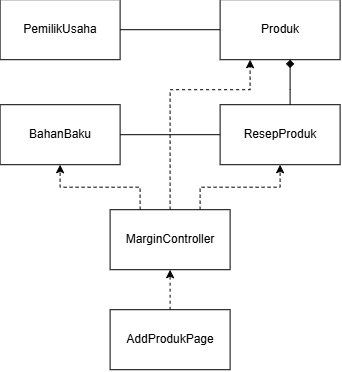

The diagram above was exported from draw.io. Its source (the exported page's mxGraphModel, read from the mxfile embedded in the PNG):
<mxGraphModel dx="547" dy="324" grid="1" gridSize="10" guides="1" tooltips="1" connect="1" arrows="1" fold="1" page="1" pageScale="1" pageWidth="850" pageHeight="1100" math="0" shadow="0">
  <root>
    <mxCell id="0" />
    <mxCell id="1" parent="0" />
    <mxCell id="PvZ585lrRrSC7Yrbz2jS-17" edge="1" parent="1" source="PvZ585lrRrSC7Yrbz2jS-1" style="edgeStyle=orthogonalEdgeStyle;rounded=0;orthogonalLoop=1;jettySize=auto;html=1;endArrow=none;endFill=0;" target="PvZ585lrRrSC7Yrbz2jS-2" value="">
      <mxGeometry relative="1" as="geometry" />
    </mxCell>
    <mxCell id="PvZ585lrRrSC7Yrbz2jS-1" parent="1" style="rounded=0;whiteSpace=wrap;html=1;" value="PemilikUsaha" vertex="1">
      <mxGeometry height="60" width="120" x="70" y="70" as="geometry" />
    </mxCell>
    <mxCell id="PvZ585lrRrSC7Yrbz2jS-2" parent="1" style="rounded=0;whiteSpace=wrap;html=1;" value="Produk" vertex="1">
      <mxGeometry height="60" width="120" x="290" y="70" as="geometry" />
    </mxCell>
    <mxCell id="PvZ585lrRrSC7Yrbz2jS-10" edge="1" parent="1" source="PvZ585lrRrSC7Yrbz2jS-3" style="edgeStyle=orthogonalEdgeStyle;rounded=0;orthogonalLoop=1;jettySize=auto;html=1;endArrow=none;endFill=0;" target="PvZ585lrRrSC7Yrbz2jS-4" value="">
      <mxGeometry relative="1" as="geometry" />
    </mxCell>
    <mxCell id="PvZ585lrRrSC7Yrbz2jS-20" edge="1" parent="1" source="PvZ585lrRrSC7Yrbz2jS-3" style="edgeStyle=orthogonalEdgeStyle;rounded=0;orthogonalLoop=1;jettySize=auto;html=1;endArrow=diamond;endFill=1;" target="PvZ585lrRrSC7Yrbz2jS-2" value="">
      <mxGeometry relative="1" as="geometry">
        <Array as="points">
          <mxPoint x="360" y="160" />
          <mxPoint x="360" y="160" />
        </Array>
      </mxGeometry>
    </mxCell>
    <mxCell id="PvZ585lrRrSC7Yrbz2jS-3" parent="1" style="rounded=0;whiteSpace=wrap;html=1;" value="ResepProduk" vertex="1">
      <mxGeometry height="60" width="120" x="290" y="175" as="geometry" />
    </mxCell>
    <mxCell id="PvZ585lrRrSC7Yrbz2jS-4" parent="1" style="rounded=0;whiteSpace=wrap;html=1;" value="BahanBaku" vertex="1">
      <mxGeometry height="60" width="120" x="70" y="175" as="geometry" />
    </mxCell>
    <mxCell id="PvZ585lrRrSC7Yrbz2jS-23" edge="1" parent="1" source="PvZ585lrRrSC7Yrbz2jS-5" style="edgeStyle=orthogonalEdgeStyle;rounded=0;orthogonalLoop=1;jettySize=auto;html=1;entryX=0.5;entryY=1;entryDx=0;entryDy=0;exitX=0.25;exitY=0;exitDx=0;exitDy=0;dashed=1;" target="PvZ585lrRrSC7Yrbz2jS-4" value="">
      <mxGeometry relative="1" as="geometry">
        <mxPoint x="240" y="200" as="targetPoint" />
      </mxGeometry>
    </mxCell>
    <mxCell id="PvZ585lrRrSC7Yrbz2jS-25" edge="1" parent="1" source="PvZ585lrRrSC7Yrbz2jS-5" style="edgeStyle=orthogonalEdgeStyle;rounded=0;orthogonalLoop=1;jettySize=auto;html=1;entryX=0.5;entryY=1;entryDx=0;entryDy=0;exitX=0.75;exitY=0;exitDx=0;exitDy=0;dashed=1;" target="PvZ585lrRrSC7Yrbz2jS-3" value="">
      <mxGeometry relative="1" as="geometry">
        <mxPoint x="240" y="200" as="targetPoint" />
      </mxGeometry>
    </mxCell>
    <mxCell id="PvZ585lrRrSC7Yrbz2jS-27" edge="1" parent="1" source="PvZ585lrRrSC7Yrbz2jS-5" style="edgeStyle=orthogonalEdgeStyle;rounded=0;orthogonalLoop=1;jettySize=auto;html=1;dashed=1;" target="PvZ585lrRrSC7Yrbz2jS-2" value="">
      <mxGeometry relative="1" as="geometry">
        <Array as="points">
          <mxPoint x="240" y="160" />
          <mxPoint x="320" y="160" />
        </Array>
        <mxPoint x="330" y="160" as="targetPoint" />
      </mxGeometry>
    </mxCell>
    <mxCell id="PvZ585lrRrSC7Yrbz2jS-5" parent="1" style="rounded=0;whiteSpace=wrap;html=1;" value="MarginController" vertex="1">
      <mxGeometry height="60" width="120" x="180" y="280" as="geometry" />
    </mxCell>
    <mxCell id="PvZ585lrRrSC7Yrbz2jS-21" edge="1" parent="1" source="PvZ585lrRrSC7Yrbz2jS-6" style="edgeStyle=orthogonalEdgeStyle;rounded=0;orthogonalLoop=1;jettySize=auto;html=1;dashed=1;" target="PvZ585lrRrSC7Yrbz2jS-5" value="">
      <mxGeometry relative="1" as="geometry" />
    </mxCell>
    <mxCell id="PvZ585lrRrSC7Yrbz2jS-6" parent="1" style="rounded=0;whiteSpace=wrap;html=1;" value="AddProdukPage" vertex="1">
      <mxGeometry height="60" width="120" x="180" y="380" as="geometry" />
    </mxCell>
  </root>
</mxGraphModel>